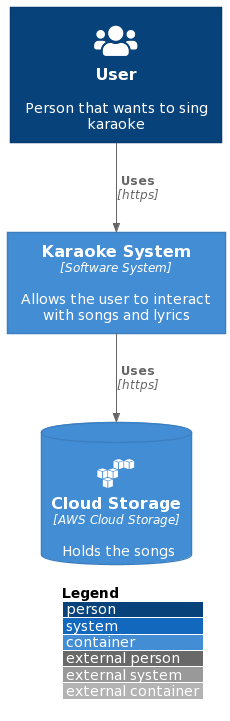

The diagram above was rendered by PlantUML. Its source (embedded in the PNG):
@startuml
!include https://raw.githubusercontent.com/plantuml-stdlib/C4-PlantUML/master/C4_Container.puml

!define DEVICONS https://raw.githubusercontent.com/tupadr3/plantuml-icon-font-sprites/master/devicons
!define FONTAWESOME https://raw.githubusercontent.com/tupadr3/plantuml-icon-font-sprites/master/font-awesome-5
!include DEVICONS/react.puml
!include DEVICONS/mysql.puml
!include DEVICONS/nodejs.puml
!include DEVICONS/google_cloud_platform.puml
!include DEVICONS/aws.puml
!include FONTAWESOME/users.puml

LAYOUT_WITH_LEGEND()

Person(user, "User", "Person that wants to sing karaoke", $sprite="users")
Container(sys, "Karaoke System", "Software System", "Allows the user to interact with songs and lyrics", $sprite="")
ContainerDb(cs, "Cloud Storage", "AWS Cloud Storage", "Holds the songs", $sprite="aws")

Rel(user, sys, "Uses", "https")
Rel(sys, cs, "Uses", "https")
@enduml